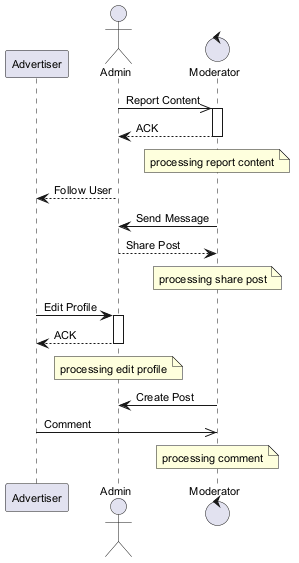

The diagram above was rendered by PlantUML. Its source (embedded in the PNG):
@startuml
skinparam backgroundColor #FFFFFF
skinparam classBackgroundColor #E8F4FA
skinparam classBorderColor #2C7DA0
skinparam defaultFontSize 11
participant "Advertiser" as A
actor "Admin" as A2
control "Moderator" as M
A2 ->> M : Report Content
activate M
M --> A2 : ACK
deactivate M
note over M : processing report content
A2 --> A : Follow User
M -> A2 : Send Message
A2 --> M : Share Post
note over M : processing share post
A -> A2 : Edit Profile
activate A2
A2 --> A : ACK
deactivate A2
note over A2 : processing edit profile
M -> A2 : Create Post
A ->> M : Comment
note over M : processing comment
@enduml